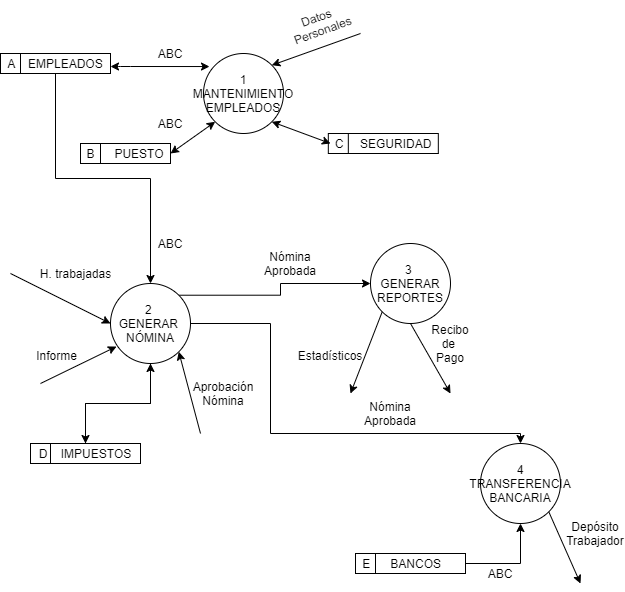

The diagram above was exported from draw.io. Its source (the exported page's mxGraphModel, read from the mxfile embedded in the PNG):
<mxGraphModel dx="868" dy="1640" grid="1" gridSize="10" guides="1" tooltips="1" connect="1" arrows="1" fold="1" page="1" pageScale="1" pageWidth="827" pageHeight="1169" math="0" shadow="0">
  <root>
    <mxCell id="0" />
    <mxCell id="1" parent="0" />
    <mxCell id="j5MDkfOMnjGUXl_u5JS5-18" style="edgeStyle=orthogonalEdgeStyle;rounded=0;orthogonalLoop=1;jettySize=auto;html=1;exitX=1;exitY=0;exitDx=0;exitDy=0;" parent="1" source="j5MDkfOMnjGUXl_u5JS5-1" target="j5MDkfOMnjGUXl_u5JS5-17" edge="1">
      <mxGeometry relative="1" as="geometry" />
    </mxCell>
    <mxCell id="SyfcNOmSDFEFY6gE0EVz-10" style="edgeStyle=orthogonalEdgeStyle;rounded=0;orthogonalLoop=1;jettySize=auto;html=1;exitX=0.5;exitY=1;exitDx=0;exitDy=0;entryX=0.5;entryY=0;entryDx=0;entryDy=0;" edge="1" parent="1" source="j5MDkfOMnjGUXl_u5JS5-1" target="SyfcNOmSDFEFY6gE0EVz-7">
      <mxGeometry relative="1" as="geometry" />
    </mxCell>
    <mxCell id="SyfcNOmSDFEFY6gE0EVz-22" style="edgeStyle=orthogonalEdgeStyle;rounded=0;orthogonalLoop=1;jettySize=auto;html=1;exitX=1;exitY=0.5;exitDx=0;exitDy=0;entryX=0.5;entryY=0;entryDx=0;entryDy=0;" edge="1" parent="1" source="j5MDkfOMnjGUXl_u5JS5-1" target="j5MDkfOMnjGUXl_u5JS5-19">
      <mxGeometry relative="1" as="geometry">
        <Array as="points">
          <mxPoint x="300" y="320" />
          <mxPoint x="300" y="430" />
          <mxPoint x="550" y="430" />
        </Array>
      </mxGeometry>
    </mxCell>
    <mxCell id="j5MDkfOMnjGUXl_u5JS5-1" value="2&amp;nbsp;&lt;br&gt;GENERAR&amp;nbsp;&lt;br&gt;NÓMINA" style="ellipse;whiteSpace=wrap;html=1;aspect=fixed;" parent="1" vertex="1">
      <mxGeometry x="140" y="280" width="80" height="80" as="geometry" />
    </mxCell>
    <mxCell id="j5MDkfOMnjGUXl_u5JS5-2" value="" style="endArrow=classic;html=1;entryX=0;entryY=0.5;entryDx=0;entryDy=0;" parent="1" target="j5MDkfOMnjGUXl_u5JS5-1" edge="1">
      <mxGeometry width="50" height="50" relative="1" as="geometry">
        <mxPoint x="40" y="270" as="sourcePoint" />
        <mxPoint x="80" y="380" as="targetPoint" />
      </mxGeometry>
    </mxCell>
    <mxCell id="j5MDkfOMnjGUXl_u5JS5-3" value="H. trabajadas" style="text;html=1;align=center;verticalAlign=middle;resizable=0;points=[];autosize=1;" parent="1" vertex="1">
      <mxGeometry x="60" y="260" width="90" height="20" as="geometry" />
    </mxCell>
    <mxCell id="j5MDkfOMnjGUXl_u5JS5-4" value="" style="endArrow=classic;html=1;entryX=0.075;entryY=0.788;entryDx=0;entryDy=0;entryPerimeter=0;" parent="1" target="j5MDkfOMnjGUXl_u5JS5-1" edge="1">
      <mxGeometry width="50" height="50" relative="1" as="geometry">
        <mxPoint x="70" y="380" as="sourcePoint" />
        <mxPoint x="80" y="380" as="targetPoint" />
      </mxGeometry>
    </mxCell>
    <mxCell id="j5MDkfOMnjGUXl_u5JS5-5" value="Informe" style="text;html=1;align=center;verticalAlign=middle;resizable=0;points=[];autosize=1;" parent="1" vertex="1">
      <mxGeometry x="56" y="342" width="60" height="20" as="geometry" />
    </mxCell>
    <mxCell id="j5MDkfOMnjGUXl_u5JS5-17" value="3 &lt;br&gt;GENERAR REPORTES" style="ellipse;whiteSpace=wrap;html=1;aspect=fixed;" parent="1" vertex="1">
      <mxGeometry x="400" y="240" width="80" height="80" as="geometry" />
    </mxCell>
    <mxCell id="j5MDkfOMnjGUXl_u5JS5-19" value="4&lt;br&gt;TRANSFERENCIA&lt;br&gt;BANCARIA" style="ellipse;whiteSpace=wrap;html=1;aspect=fixed;" parent="1" vertex="1">
      <mxGeometry x="510" y="440" width="80" height="80" as="geometry" />
    </mxCell>
    <mxCell id="ZmUntoOS0A4CH73r6eGY-1" value="1&lt;br&gt;MANTENIMIENTO EMPLEADOS" style="ellipse;whiteSpace=wrap;html=1;aspect=fixed;" parent="1" vertex="1">
      <mxGeometry x="233" y="50" width="80" height="80" as="geometry" />
    </mxCell>
    <mxCell id="ZmUntoOS0A4CH73r6eGY-2" value="B&amp;nbsp; &amp;nbsp; &amp;nbsp; PUESTO" style="shape=internalStorage;whiteSpace=wrap;html=1;backgroundOutline=1;" parent="1" vertex="1">
      <mxGeometry x="110" y="140" width="90" height="20" as="geometry" />
    </mxCell>
    <mxCell id="ZmUntoOS0A4CH73r6eGY-3" value="ABC" style="text;html=1;strokeColor=none;fillColor=none;align=center;verticalAlign=middle;whiteSpace=wrap;rounded=0;" parent="1" vertex="1">
      <mxGeometry x="180" y="40" width="40" height="20" as="geometry" />
    </mxCell>
    <mxCell id="SyfcNOmSDFEFY6gE0EVz-32" style="edgeStyle=orthogonalEdgeStyle;rounded=0;orthogonalLoop=1;jettySize=auto;html=1;exitX=0.5;exitY=1;exitDx=0;exitDy=0;entryX=0.5;entryY=0;entryDx=0;entryDy=0;" edge="1" parent="1" source="ZmUntoOS0A4CH73r6eGY-4" target="j5MDkfOMnjGUXl_u5JS5-1">
      <mxGeometry relative="1" as="geometry" />
    </mxCell>
    <mxCell id="ZmUntoOS0A4CH73r6eGY-4" value="A&amp;nbsp; &amp;nbsp; EMPLEADOS" style="shape=internalStorage;whiteSpace=wrap;html=1;backgroundOutline=1;" parent="1" vertex="1">
      <mxGeometry x="30" y="50" width="110" height="20" as="geometry" />
    </mxCell>
    <mxCell id="ZmUntoOS0A4CH73r6eGY-5" value="" style="endArrow=classic;startArrow=classic;html=1;entryX=0;entryY=1;entryDx=0;entryDy=0;" parent="1" target="ZmUntoOS0A4CH73r6eGY-1" edge="1">
      <mxGeometry width="50" height="50" relative="1" as="geometry">
        <mxPoint x="200" y="150" as="sourcePoint" />
        <mxPoint x="260" y="140" as="targetPoint" />
      </mxGeometry>
    </mxCell>
    <mxCell id="ZmUntoOS0A4CH73r6eGY-6" value="ABC" style="text;html=1;strokeColor=none;fillColor=none;align=center;verticalAlign=middle;whiteSpace=wrap;rounded=0;" parent="1" vertex="1">
      <mxGeometry x="180" y="110" width="40" height="20" as="geometry" />
    </mxCell>
    <mxCell id="ZmUntoOS0A4CH73r6eGY-7" value="" style="endArrow=classic;startArrow=classic;html=1;entryX=0.075;entryY=0.163;entryDx=0;entryDy=0;entryPerimeter=0;" parent="1" target="ZmUntoOS0A4CH73r6eGY-1" edge="1">
      <mxGeometry width="50" height="50" relative="1" as="geometry">
        <mxPoint x="140" y="63" as="sourcePoint" />
        <mxPoint x="220" y="70" as="targetPoint" />
        <Array as="points">
          <mxPoint x="150" y="63" />
        </Array>
      </mxGeometry>
    </mxCell>
    <mxCell id="ZmUntoOS0A4CH73r6eGY-8" value="" style="endArrow=classic;html=1;entryX=1;entryY=0;entryDx=0;entryDy=0;" parent="1" target="ZmUntoOS0A4CH73r6eGY-1" edge="1">
      <mxGeometry width="50" height="50" relative="1" as="geometry">
        <mxPoint x="390" y="30" as="sourcePoint" />
        <mxPoint x="470" y="20" as="targetPoint" />
      </mxGeometry>
    </mxCell>
    <mxCell id="ZmUntoOS0A4CH73r6eGY-9" value="C&amp;nbsp; &amp;nbsp; &amp;nbsp;SEGURIDAD" style="shape=internalStorage;whiteSpace=wrap;html=1;backgroundOutline=1;" parent="1" vertex="1">
      <mxGeometry x="357.82" y="130" width="110" height="20" as="geometry" />
    </mxCell>
    <mxCell id="ZmUntoOS0A4CH73r6eGY-10" value="" style="endArrow=classic;startArrow=classic;html=1;entryX=1;entryY=1;entryDx=0;entryDy=0;" parent="1" target="ZmUntoOS0A4CH73r6eGY-1" edge="1">
      <mxGeometry width="50" height="50" relative="1" as="geometry">
        <mxPoint x="360" y="140" as="sourcePoint" />
        <mxPoint x="440" y="70" as="targetPoint" />
      </mxGeometry>
    </mxCell>
    <mxCell id="ZmUntoOS0A4CH73r6eGY-11" value="Datos&amp;nbsp;&lt;br&gt;Personales" style="text;html=1;strokeColor=none;fillColor=none;align=center;verticalAlign=middle;whiteSpace=wrap;rounded=0;rotation=-20;" parent="1" vertex="1">
      <mxGeometry x="330" y="10" width="40" height="20" as="geometry" />
    </mxCell>
    <mxCell id="SyfcNOmSDFEFY6gE0EVz-3" value="ABC" style="text;html=1;strokeColor=none;fillColor=none;align=center;verticalAlign=middle;whiteSpace=wrap;rounded=0;" vertex="1" parent="1">
      <mxGeometry x="180" y="230" width="40" height="20" as="geometry" />
    </mxCell>
    <mxCell id="SyfcNOmSDFEFY6gE0EVz-4" value="Nómina Aprobada" style="text;html=1;strokeColor=none;fillColor=none;align=center;verticalAlign=middle;whiteSpace=wrap;rounded=0;" vertex="1" parent="1">
      <mxGeometry x="300" y="250" width="40" height="20" as="geometry" />
    </mxCell>
    <mxCell id="SyfcNOmSDFEFY6gE0EVz-5" value="" style="endArrow=classic;html=1;entryX=1;entryY=1;entryDx=0;entryDy=0;" edge="1" parent="1" target="j5MDkfOMnjGUXl_u5JS5-1">
      <mxGeometry width="50" height="50" relative="1" as="geometry">
        <mxPoint x="230" y="430" as="sourcePoint" />
        <mxPoint x="280" y="380" as="targetPoint" />
      </mxGeometry>
    </mxCell>
    <mxCell id="SyfcNOmSDFEFY6gE0EVz-6" value="Aprobación&lt;br&gt;Nómina" style="text;html=1;strokeColor=none;fillColor=none;align=center;verticalAlign=middle;whiteSpace=wrap;rounded=0;" vertex="1" parent="1">
      <mxGeometry x="233" y="380" width="40" height="20" as="geometry" />
    </mxCell>
    <mxCell id="SyfcNOmSDFEFY6gE0EVz-9" style="edgeStyle=orthogonalEdgeStyle;rounded=0;orthogonalLoop=1;jettySize=auto;html=1;exitX=0.5;exitY=0;exitDx=0;exitDy=0;entryX=0.5;entryY=1;entryDx=0;entryDy=0;" edge="1" parent="1" source="SyfcNOmSDFEFY6gE0EVz-7" target="j5MDkfOMnjGUXl_u5JS5-1">
      <mxGeometry relative="1" as="geometry" />
    </mxCell>
    <mxCell id="SyfcNOmSDFEFY6gE0EVz-7" value="D&amp;nbsp; &amp;nbsp; IMPUESTOS" style="shape=internalStorage;whiteSpace=wrap;html=1;backgroundOutline=1;" vertex="1" parent="1">
      <mxGeometry x="60" y="440" width="110" height="20" as="geometry" />
    </mxCell>
    <mxCell id="SyfcNOmSDFEFY6gE0EVz-13" value="Recibo de&amp;nbsp;&lt;br&gt;Pago" style="text;html=1;strokeColor=none;fillColor=none;align=center;verticalAlign=middle;whiteSpace=wrap;rounded=0;" vertex="1" parent="1">
      <mxGeometry x="460" y="330" width="40" height="20" as="geometry" />
    </mxCell>
    <mxCell id="SyfcNOmSDFEFY6gE0EVz-16" value="" style="endArrow=classic;html=1;exitX=0;exitY=1;exitDx=0;exitDy=0;" edge="1" parent="1" source="j5MDkfOMnjGUXl_u5JS5-17">
      <mxGeometry width="50" height="50" relative="1" as="geometry">
        <mxPoint x="340" y="390" as="sourcePoint" />
        <mxPoint x="380" y="390" as="targetPoint" />
      </mxGeometry>
    </mxCell>
    <mxCell id="SyfcNOmSDFEFY6gE0EVz-17" value="Estadísticos&lt;br&gt;" style="text;html=1;strokeColor=none;fillColor=none;align=center;verticalAlign=middle;whiteSpace=wrap;rounded=0;" vertex="1" parent="1">
      <mxGeometry x="340" y="342" width="40" height="20" as="geometry" />
    </mxCell>
    <mxCell id="SyfcNOmSDFEFY6gE0EVz-18" value="" style="endArrow=classic;html=1;exitX=0.5;exitY=1;exitDx=0;exitDy=0;" edge="1" parent="1" source="j5MDkfOMnjGUXl_u5JS5-17">
      <mxGeometry width="50" height="50" relative="1" as="geometry">
        <mxPoint x="430" y="440" as="sourcePoint" />
        <mxPoint x="480" y="390" as="targetPoint" />
      </mxGeometry>
    </mxCell>
    <mxCell id="SyfcNOmSDFEFY6gE0EVz-23" value="Nómina Aprobada" style="text;html=1;strokeColor=none;fillColor=none;align=center;verticalAlign=middle;whiteSpace=wrap;rounded=0;" vertex="1" parent="1">
      <mxGeometry x="400" y="400" width="40" height="20" as="geometry" />
    </mxCell>
    <mxCell id="SyfcNOmSDFEFY6gE0EVz-24" value="" style="endArrow=classic;html=1;exitX=1;exitY=1;exitDx=0;exitDy=0;" edge="1" parent="1" source="j5MDkfOMnjGUXl_u5JS5-19">
      <mxGeometry width="50" height="50" relative="1" as="geometry">
        <mxPoint x="510" y="590" as="sourcePoint" />
        <mxPoint x="610" y="580" as="targetPoint" />
      </mxGeometry>
    </mxCell>
    <mxCell id="SyfcNOmSDFEFY6gE0EVz-25" value="Depósito&lt;br&gt;Trabajador" style="text;html=1;strokeColor=none;fillColor=none;align=center;verticalAlign=middle;whiteSpace=wrap;rounded=0;" vertex="1" parent="1">
      <mxGeometry x="605" y="520" width="40" height="20" as="geometry" />
    </mxCell>
    <mxCell id="SyfcNOmSDFEFY6gE0EVz-28" style="edgeStyle=orthogonalEdgeStyle;rounded=0;orthogonalLoop=1;jettySize=auto;html=1;exitX=1;exitY=0.5;exitDx=0;exitDy=0;" edge="1" parent="1" source="SyfcNOmSDFEFY6gE0EVz-26" target="j5MDkfOMnjGUXl_u5JS5-19">
      <mxGeometry relative="1" as="geometry" />
    </mxCell>
    <mxCell id="SyfcNOmSDFEFY6gE0EVz-26" value="E&amp;nbsp; &amp;nbsp; &amp;nbsp; BANCOS&amp;nbsp; &amp;nbsp; &amp;nbsp;" style="shape=internalStorage;whiteSpace=wrap;html=1;backgroundOutline=1;" vertex="1" parent="1">
      <mxGeometry x="385" y="550" width="110" height="20" as="geometry" />
    </mxCell>
    <mxCell id="SyfcNOmSDFEFY6gE0EVz-29" value="ABC" style="text;html=1;strokeColor=none;fillColor=none;align=center;verticalAlign=middle;whiteSpace=wrap;rounded=0;" vertex="1" parent="1">
      <mxGeometry x="510" y="560" width="40" height="20" as="geometry" />
    </mxCell>
  </root>
</mxGraphModel>